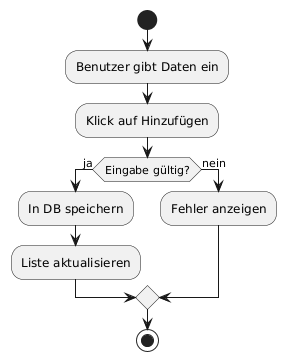

The diagram above was rendered by PlantUML. Its source (embedded in the PNG):
@startuml
start
:Benutzer gibt Daten ein;
:Klick auf Hinzufügen;
if (Eingabe gültig?) then (ja)
  :In DB speichern;
  :Liste aktualisieren;
else (nein)
  :Fehler anzeigen;
endif
stop
@enduml